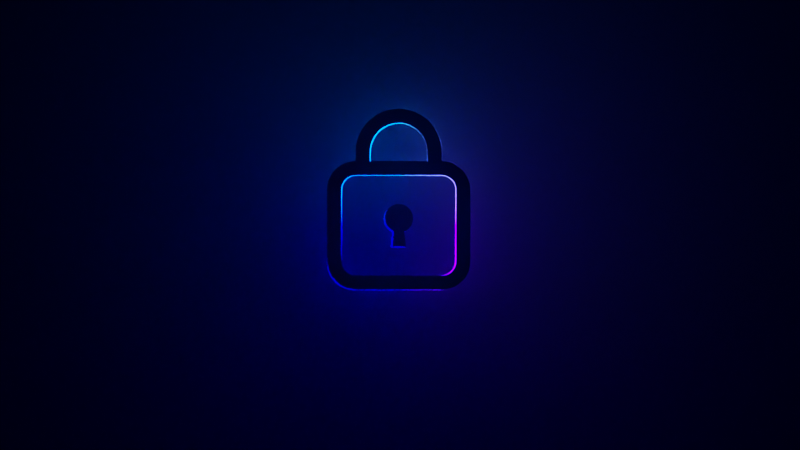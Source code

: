 # Source: Privacy.blend  (saved by Blender 4.0.36; exported with 4.5.12 LTS)
import bpy
from mathutils import Matrix  # noqa: F401  (used for matrix-valued properties, if any)

bpy.ops.wm.read_factory_settings(use_empty=True)
scene = bpy.context.scene
scene.name = 'Scene'

# ---- collections
col_collection = bpy.data.collections.new('Collection'); scene.collection.children.link(col_collection)

# ---- materials (node trees are filled in below, after node groups)
mat_material_002 = bpy.data.materials.new('Material.002')
mat_material_003 = bpy.data.materials.new('Material.003')
mat_material_004 = bpy.data.materials.new('Material.004')

# ---- material node trees
mat_material_002.use_nodes = True; mat_material_002.node_tree.nodes.clear()
_N = mat_material_002.node_tree.nodes; _L = mat_material_002.node_tree.links
n0 = _N.new('ShaderNodeBsdfPrincipled'); n0.name = 'Principled BSDF'; n0.location = (10, 300)
n0.distribution = 'GGX'
n0.subsurface_method = 'RANDOM_WALK_SKIN'
n0.inputs[0].default_value = (0.0, 0.0, 0.0, 1.0)
n0.inputs[2].default_value = 1.0
n0.inputs[3].default_value = 1.45
n0.inputs[27].default_value = (0.0, 0.0, 0.0, 1.0)
n0.inputs[28].default_value = 1.0
n1 = _N.new('ShaderNodeOutputMaterial'); n1.name = 'Material Output'; n1.location = (300, 300)
_L.new(n0.outputs[0], n1.inputs[0])
n1.is_active_output = True
mat_material_003.use_nodes = True; mat_material_003.node_tree.nodes.clear()
_N = mat_material_003.node_tree.nodes; _L = mat_material_003.node_tree.links
n0 = _N.new('ShaderNodeVolumePrincipled'); n0.name = 'Principled Volume'; n0.location = (-1, 253)
n0.inputs[2].default_value = 0.1
n1 = _N.new('ShaderNodeOutputMaterial'); n1.name = 'Material Output'; n1.location = (300, 300)
_L.new(n0.outputs[0], n1.inputs[1])
n1.is_active_output = True
mat_material_004.use_nodes = True; mat_material_004.node_tree.nodes.clear()
_N = mat_material_004.node_tree.nodes; _L = mat_material_004.node_tree.links
n0 = _N.new('ShaderNodeBsdfPrincipled'); n0.name = 'Principled BSDF'; n0.location = (10, 300)
n0.distribution = 'GGX'
n0.subsurface_method = 'RANDOM_WALK_SKIN'
n0.inputs[3].default_value = 1.45
n0.inputs[28].default_value = 5.0
n1 = _N.new('ShaderNodeOutputMaterial'); n1.name = 'Material Output'; n1.location = (300, 300)
n2 = _N.new('ShaderNodeTexCoord'); n2.name = 'Texture Coordinate'; n2.location = (-499, 20)
_L.new(n0.outputs[0], n1.inputs[0])
_L.new(n2.outputs[4], n0.inputs[27])
n1.is_active_output = True

# ---- world
world_world = bpy.data.worlds.new('World'); scene.world = world_world
world_world.use_nodes = True; world_world.node_tree.nodes.clear()
_N = world_world.node_tree.nodes; _L = world_world.node_tree.links
n0 = _N.new('ShaderNodeOutputWorld'); n0.name = 'World Output'; n0.location = (300, 300)
n1 = _N.new('ShaderNodeBackground'); n1.name = 'Background'; n1.location = (10, 300)
n1.inputs[0].default_value = (0.0, 0.0, 0.0, 1.0)
_L.new(n1.outputs[0], n0.inputs[0])
n0.is_active_output = True
world_world.color = (0.05088, 0.05088, 0.05088)
world_world.use_sun_shadow = False
world_world.sun_shadow_jitter_overblur = 0.0

# ---- cameras
cam_camera = bpy.data.cameras.new('Camera')
cam_camera.type = 'ORTHO'
cam_camera.clip_end = 100.0
cam_camera.ortho_scale = 7.314

# ---- meshes
me_cube_001 = bpy.data.meshes.new('Cube.001')
me_cube_001.from_pydata([(-1.0, -1.0, -1.0), (-1.0, -1.0, 1.0), (-1.0, 1.0, -1.0), (-1.0, 1.0, 1.0), (1.0, -1.0, -1.0), (1.0, -1.0, 1.0), (1.0, 1.0, -1.0), (1.0, 1.0, 1.0)], [], [(0, 1, 3, 2), (2, 3, 7, 6), (6, 7, 5, 4), (4, 5, 1, 0), (2, 6, 4, 0), (7, 3, 1, 5)])
_uv = me_cube_001.uv_layers.new(name='UVMap')
_uv.uv.foreach_set('vector', [0.375, 0.0, 0.625, 0.0, 0.625, 0.25, 0.375, 0.25, 0.375, 0.25, 0.625, 0.25, 0.625, 0.5, 0.375, 0.5, 0.375, 0.5, 0.625, 0.5, 0.625, 0.75, 0.375, 0.75, 0.375, 0.75, 0.625, 0.75, 0.625, 1.0, 0.375, 1.0, 0.125, 0.5, 0.375, 0.5, 0.375, 0.75, 0.125, 0.75, 0.625, 0.5, 0.875, 0.5, 0.875, 0.75, 0.625, 0.75])
me_cube_001.materials.append(mat_material_003)
me_cube_001.update()

# ---- curves / text
cu_curve_004 = bpy.data.curves.new('Curve.004', 'CURVE')
cu_curve_004.dimensions = '2D'
_sp = cu_curve_004.splines.new('BEZIER'); _sp.bezier_points.add(4)
_sp.bezier_points.foreach_set('co', [0.002258, 0.003781, 0.0, 0.001693, 0.003217, 0.0, 0.001693, 0.003033, 0.0, 0.002822, 0.003033, 0.0, 0.002822, 0.003217, 0.0])
_sp.bezier_points.foreach_set('handle_left', [0.00257, 0.003781, 0.0, 0.001693, 0.003528, 0.0, 0.001693, 0.003033, 0.0, 0.002446, 0.003033, 0.0, 0.002822, 0.003156, 0.0])
_sp.bezier_points.foreach_set('handle_right', [0.001946, 0.003781, 0.0, 0.001693, 0.003217, 0.0, 0.00207, 0.003033, 0.0, 0.002822, 0.003094, 0.0, 0.002822, 0.003528, 0.0])
for _p, _l, _r in zip(_sp.bezier_points, ['FREE', 'FREE', 'FREE', 'VECTOR', 'VECTOR'], ['FREE', 'FREE', 'VECTOR', 'VECTOR', 'FREE']): _p.handle_left_type = _l; _p.handle_right_type = _r
_sp.use_cyclic_u = True
_sp = cu_curve_004.splines.new('BEZIER'); _sp.bezier_points.add(10)
_sp.bezier_points.foreach_set('co', [0.001411, 0.003217, 0.0, 0.001411, 0.003033, 0.0, 0.0008467, 0.002469, 0.0, 0.0008467, 0.001058, 0.0, 0.001411, 0.0004938, 0.0, 0.003105, 0.0004938, 0.0, 0.003669, 0.001058, 0.0, 0.003669, 0.002469, 0.0, 0.003105, 0.003033, 0.0, 0.003105, 0.003217, 0.0, 0.002258, 0.004063, 0.0])
_sp.bezier_points.foreach_set('handle_left', [0.001411, 0.003684, 0.0, 0.001411, 0.003094, 0.0, 0.0008467, 0.002781, 0.0, 0.0008467, 0.001058, 0.0, 0.001099, 0.0004938, 0.0, 0.003105, 0.0004938, 0.0, 0.003669, 0.0007465, 0.0, 0.003669, 0.002469, 0.0, 0.003416, 0.003033, 0.0, 0.003105, 0.003217, 0.0, 0.002725, 0.004063, 0.0])
_sp.bezier_points.foreach_set('handle_right', [0.001411, 0.003156, 0.0, 0.001099, 0.003033, 0.0, 0.0008467, 0.002469, 0.0, 0.0008467, 0.0007465, 0.0, 0.001411, 0.0004938, 0.0, 0.003416, 0.0004938, 0.0, 0.003669, 0.001058, 0.0, 0.003669, 0.002781, 0.0, 0.003105, 0.003033, 0.0, 0.003105, 0.003684, 0.0, 0.00179, 0.004063, 0.0])
for _p, _l, _r in zip(_sp.bezier_points, ['FREE', 'VECTOR', 'FREE', 'FREE', 'FREE', 'FREE', 'FREE', 'FREE', 'FREE', 'FREE', 'FREE'], ['VECTOR', 'FREE', 'FREE', 'FREE', 'FREE', 'FREE', 'FREE', 'FREE', 'FREE', 'FREE', 'FREE']): _p.handle_left_type = _l; _p.handle_right_type = _r
_sp.use_cyclic_u = True
_sp = cu_curve_004.splines.new('BEZIER'); _sp.bezier_points.add(7)
_sp.bezier_points.foreach_set('co', [0.001411, 0.002751, 0.0, 0.001129, 0.002469, 0.0, 0.001129, 0.001058, 0.0, 0.001411, 0.000776, 0.0, 0.003105, 0.000776, 0.0, 0.003387, 0.001058, 0.0, 0.003387, 0.002469, 0.0, 0.003105, 0.002751, 0.0])
_sp.bezier_points.foreach_set('handle_left', [0.001411, 0.002751, 0.0, 0.001129, 0.002625, 0.0, 0.001129, 0.001058, 0.0, 0.001255, 0.000776, 0.0, 0.003105, 0.000776, 0.0, 0.003387, 0.0009023, 0.0, 0.003387, 0.002469, 0.0, 0.00326, 0.002751, 0.0])
_sp.bezier_points.foreach_set('handle_right', [0.001255, 0.002751, 0.0, 0.001129, 0.002469, 0.0, 0.001129, 0.0009023, 0.0, 0.001411, 0.000776, 0.0, 0.00326, 0.000776, 0.0, 0.003387, 0.001058, 0.0, 0.003387, 0.002625, 0.0, 0.003105, 0.002751, 0.0])
_sp.use_cyclic_u = True
_sp = cu_curve_004.splines.new('BEZIER'); _sp.bezier_points.add(10)
_sp.bezier_points.foreach_set('co', [0.002258, 0.002187, 0.0, 0.001976, 0.001905, 0.0, 0.001997, 0.001797, 0.0, 0.002058, 0.001705, 0.0, 0.00215, 0.001644, 0.0, 0.002117, 0.00134, 0.0, 0.002399, 0.00134, 0.0, 0.002366, 0.001644, 0.0, 0.002457, 0.001705, 0.0, 0.002519, 0.001797, 0.0, 0.00254, 0.001905, 0.0])
_sp.bezier_points.foreach_set('handle_left', [0.002414, 0.002187, 0.0, 0.001976, 0.00206, 0.0, 0.001983, 0.001831, 0.0, 0.002032, 0.001731, 0.0, 0.002116, 0.001658, 0.0, 0.002117, 0.00134, 0.0, 0.002305, 0.00134, 0.0, 0.002377, 0.001543, 0.0, 0.002431, 0.001679, 0.0, 0.002504, 0.001762, 0.0, 0.00254, 0.001868, 0.0])
_sp.bezier_points.foreach_set('handle_right', [0.002102, 0.002187, 0.0, 0.001976, 0.001868, 0.0, 0.002011, 0.001762, 0.0, 0.002084, 0.001679, 0.0, 0.00215, 0.001644, 0.0, 0.002211, 0.00134, 0.0, 0.002388, 0.001442, 0.0, 0.0024, 0.001658, 0.0, 0.002484, 0.001731, 0.0, 0.002533, 0.001831, 0.0, 0.00254, 0.00206, 0.0])
for _p, _l, _r in zip(_sp.bezier_points, ['FREE', 'FREE', 'FREE', 'FREE', 'FREE', 'FREE', 'VECTOR', 'VECTOR', 'FREE', 'FREE', 'FREE'], ['FREE', 'FREE', 'FREE', 'FREE', 'FREE', 'VECTOR', 'VECTOR', 'FREE', 'FREE', 'FREE', 'FREE']): _p.handle_left_type = _l; _p.handle_right_type = _r
_sp.use_cyclic_u = True
cu_curve_004.materials.append(mat_material_002)
cu_curve_004.extrude = 0.0001
cu_curve_004.fill_mode = 'BOTH'
cu_curve_005 = bpy.data.curves.new('Curve.005', 'CURVE')
cu_curve_005.dimensions = '2D'
_sp = cu_curve_005.splines.new('BEZIER'); _sp.bezier_points.add(4)
_sp.bezier_points.foreach_set('co', [0.002258, 0.003781, 0.0, 0.001693, 0.003217, 0.0, 0.001693, 0.003033, 0.0, 0.002822, 0.003033, 0.0, 0.002822, 0.003217, 0.0])
_sp.bezier_points.foreach_set('handle_left', [0.00257, 0.003781, 0.0, 0.001693, 0.003528, 0.0, 0.001693, 0.003033, 0.0, 0.002446, 0.003033, 0.0, 0.002822, 0.003156, 0.0])
_sp.bezier_points.foreach_set('handle_right', [0.001946, 0.003781, 0.0, 0.001693, 0.003217, 0.0, 0.00207, 0.003033, 0.0, 0.002822, 0.003094, 0.0, 0.002822, 0.003528, 0.0])
for _p, _l, _r in zip(_sp.bezier_points, ['FREE', 'FREE', 'FREE', 'VECTOR', 'VECTOR'], ['FREE', 'FREE', 'VECTOR', 'VECTOR', 'FREE']): _p.handle_left_type = _l; _p.handle_right_type = _r
_sp.use_cyclic_u = True
_sp = cu_curve_005.splines.new('BEZIER'); _sp.bezier_points.add(10)
_sp.bezier_points.foreach_set('co', [0.001411, 0.003217, 0.0, 0.001411, 0.003033, 0.0, 0.0008467, 0.002469, 0.0, 0.0008467, 0.001058, 0.0, 0.001411, 0.0004938, 0.0, 0.003105, 0.0004938, 0.0, 0.003669, 0.001058, 0.0, 0.003669, 0.002469, 0.0, 0.003105, 0.003033, 0.0, 0.003105, 0.003217, 0.0, 0.002258, 0.004063, 0.0])
_sp.bezier_points.foreach_set('handle_left', [0.001411, 0.003684, 0.0, 0.001411, 0.003094, 0.0, 0.0008467, 0.002781, 0.0, 0.0008467, 0.001058, 0.0, 0.001099, 0.0004938, 0.0, 0.003105, 0.0004938, 0.0, 0.003669, 0.0007465, 0.0, 0.003669, 0.002469, 0.0, 0.003416, 0.003033, 0.0, 0.003105, 0.003217, 0.0, 0.002725, 0.004063, 0.0])
_sp.bezier_points.foreach_set('handle_right', [0.001411, 0.003156, 0.0, 0.001099, 0.003033, 0.0, 0.0008467, 0.002469, 0.0, 0.0008467, 0.0007465, 0.0, 0.001411, 0.0004938, 0.0, 0.003416, 0.0004938, 0.0, 0.003669, 0.001058, 0.0, 0.003669, 0.002781, 0.0, 0.003105, 0.003033, 0.0, 0.003105, 0.003684, 0.0, 0.00179, 0.004063, 0.0])
for _p, _l, _r in zip(_sp.bezier_points, ['FREE', 'VECTOR', 'FREE', 'FREE', 'FREE', 'FREE', 'FREE', 'FREE', 'FREE', 'FREE', 'FREE'], ['VECTOR', 'FREE', 'FREE', 'FREE', 'FREE', 'FREE', 'FREE', 'FREE', 'FREE', 'FREE', 'FREE']): _p.handle_left_type = _l; _p.handle_right_type = _r
_sp.use_cyclic_u = True
_sp = cu_curve_005.splines.new('BEZIER'); _sp.bezier_points.add(7)
_sp.bezier_points.foreach_set('co', [0.001411, 0.002751, 0.0, 0.001129, 0.002469, 0.0, 0.001129, 0.001058, 0.0, 0.001411, 0.000776, 0.0, 0.003105, 0.000776, 0.0, 0.003387, 0.001058, 0.0, 0.003387, 0.002469, 0.0, 0.003105, 0.002751, 0.0])
_sp.bezier_points.foreach_set('handle_left', [0.001411, 0.002751, 0.0, 0.001129, 0.002625, 0.0, 0.001129, 0.001058, 0.0, 0.001255, 0.000776, 0.0, 0.003105, 0.000776, 0.0, 0.003387, 0.0009023, 0.0, 0.003387, 0.002469, 0.0, 0.00326, 0.002751, 0.0])
_sp.bezier_points.foreach_set('handle_right', [0.001255, 0.002751, 0.0, 0.001129, 0.002469, 0.0, 0.001129, 0.0009023, 0.0, 0.001411, 0.000776, 0.0, 0.00326, 0.000776, 0.0, 0.003387, 0.001058, 0.0, 0.003387, 0.002625, 0.0, 0.003105, 0.002751, 0.0])
_sp.use_cyclic_u = True
_sp = cu_curve_005.splines.new('BEZIER'); _sp.bezier_points.add(10)
_sp.bezier_points.foreach_set('co', [0.002258, 0.002187, 0.0, 0.001976, 0.001905, 0.0, 0.001997, 0.001797, 0.0, 0.002058, 0.001705, 0.0, 0.00215, 0.001644, 0.0, 0.002117, 0.00134, 0.0, 0.002399, 0.00134, 0.0, 0.002366, 0.001644, 0.0, 0.002457, 0.001705, 0.0, 0.002519, 0.001797, 0.0, 0.00254, 0.001905, 0.0])
_sp.bezier_points.foreach_set('handle_left', [0.002414, 0.002187, 0.0, 0.001976, 0.00206, 0.0, 0.001983, 0.001831, 0.0, 0.002032, 0.001731, 0.0, 0.002116, 0.001658, 0.0, 0.002117, 0.00134, 0.0, 0.002305, 0.00134, 0.0, 0.002377, 0.001543, 0.0, 0.002431, 0.001679, 0.0, 0.002504, 0.001762, 0.0, 0.00254, 0.001868, 0.0])
_sp.bezier_points.foreach_set('handle_right', [0.002102, 0.002187, 0.0, 0.001976, 0.001868, 0.0, 0.002011, 0.001762, 0.0, 0.002084, 0.001679, 0.0, 0.00215, 0.001644, 0.0, 0.002211, 0.00134, 0.0, 0.002388, 0.001442, 0.0, 0.0024, 0.001658, 0.0, 0.002484, 0.001731, 0.0, 0.002533, 0.001831, 0.0, 0.00254, 0.00206, 0.0])
for _p, _l, _r in zip(_sp.bezier_points, ['FREE', 'FREE', 'FREE', 'FREE', 'FREE', 'FREE', 'VECTOR', 'VECTOR', 'FREE', 'FREE', 'FREE'], ['FREE', 'FREE', 'FREE', 'FREE', 'FREE', 'VECTOR', 'VECTOR', 'FREE', 'FREE', 'FREE', 'FREE']): _p.handle_left_type = _l; _p.handle_right_type = _r
_sp.use_cyclic_u = True
cu_curve_005.materials.append(mat_material_004)
cu_curve_005.extrude = 1e-05
cu_curve_005.fill_mode = 'BOTH'

# ---- objects
ob_curve_001 = bpy.data.objects.new('Curve.001', cu_curve_004)
ob_cube = bpy.data.objects.new('Cube', me_cube_001)
ob_curve_002 = bpy.data.objects.new('Curve.002', cu_curve_005)
ob_camera = bpy.data.objects.new('Camera', cam_camera)

# ---- transforms, parenting, visibility, modifiers, constraints
ob_curve_001.location = (-1.059, -0.282, -0.8213)
ob_curve_001.rotation_euler = (1.571, -0.0, 0.0)
ob_curve_001.scale = (463.9, 463.9, 463.9)
ob_cube.location = (0.0, 0.0, 0.0)
ob_cube.scale = (10.0, 10.0, 10.0)
ob_curve_002.location = (-1.059, -0.06797, -0.8213)
ob_curve_002.rotation_euler = (1.624, -0.0, 0.1156)
ob_curve_002.scale = (463.9, 463.9, 463.9)
ob_camera.location = (0.0, -5.0, 0.0)
ob_camera.rotation_euler = (1.571, 0.0, 0.0)
ob_camera.lock_rotations_4d = False
ob_camera.empty_display_type = 'ARROWS'
ob_camera.color = (0.0, 0.0, 0.0, 0.0)
ob_camera.display_type = 'WIRE'
ob_camera.lineart.crease_threshold = 0.0

# ---- collection membership
scene.collection.objects.link(ob_curve_001)
scene.collection.objects.link(ob_cube)
scene.collection.objects.link(ob_curve_002)
col_collection.objects.link(ob_camera)

# ---- scene / render settings (as saved in the file)
scene.camera = ob_camera
scene.frame_start = 1; scene.frame_end = 250; scene.frame_set(22)
scene.render.engine = 'CYCLES'
scene.cycles.samples = 32
scene.cycles.time_limit = 120.0
scene.cycles.sampling_pattern = 'TABULATED_SOBOL'
scene.view_settings.view_transform = 'Filmic'
bpy.context.view_layer.update()
